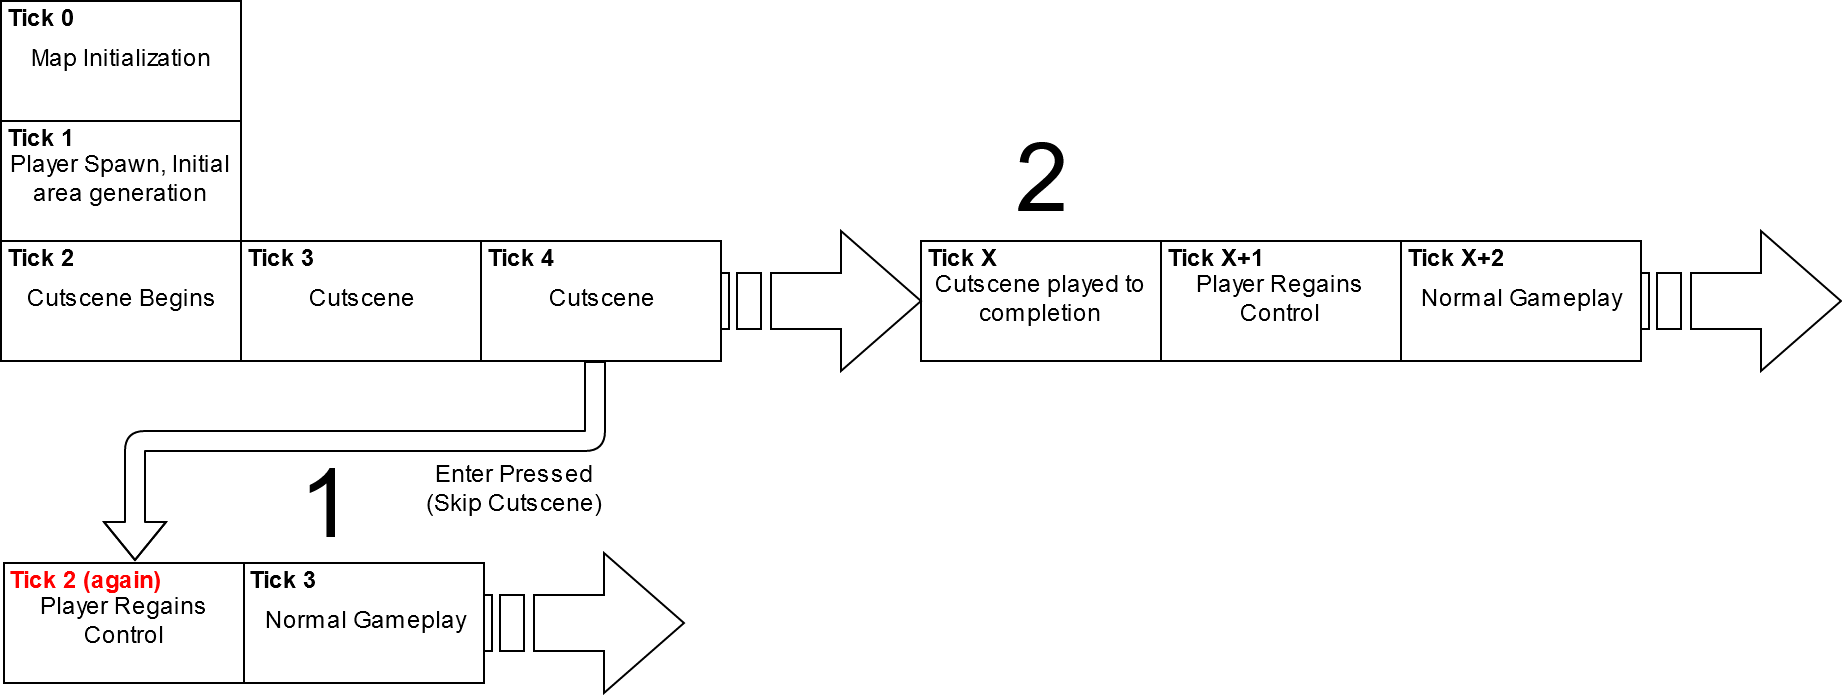

The diagram above was exported from draw.io. Its source (the exported page's mxGraphModel, read from the mxfile embedded in the PNG):
<mxGraphModel dx="1227" dy="713" grid="1" gridSize="10" guides="1" tooltips="1" connect="1" arrows="1" fold="1" page="1" pageScale="1" pageWidth="850" pageHeight="1100" math="0" shadow="0">
  <root>
    <mxCell id="0" />
    <mxCell id="1" parent="0" />
    <mxCell id="5QSl8dLajCzyQCiPwlEA-2" value="Map Initialization" style="rounded=0;whiteSpace=wrap;html=1;" parent="1" vertex="1">
      <mxGeometry x="63" y="20" width="120" height="60" as="geometry" />
    </mxCell>
    <mxCell id="5QSl8dLajCzyQCiPwlEA-3" value="Player Spawn, Initial area generation" style="rounded=0;whiteSpace=wrap;html=1;" parent="1" vertex="1">
      <mxGeometry x="63" y="80" width="120" height="60" as="geometry" />
    </mxCell>
    <mxCell id="5QSl8dLajCzyQCiPwlEA-4" value="Tick 0" style="text;html=1;strokeColor=none;fillColor=none;align=center;verticalAlign=middle;whiteSpace=wrap;rounded=0;fontStyle=1" parent="1" vertex="1">
      <mxGeometry x="63" y="20" width="40" height="20" as="geometry" />
    </mxCell>
    <mxCell id="5QSl8dLajCzyQCiPwlEA-5" value="Tick 1" style="text;html=1;strokeColor=none;fillColor=none;align=center;verticalAlign=middle;whiteSpace=wrap;rounded=0;fontStyle=1" parent="1" vertex="1">
      <mxGeometry x="63" y="80" width="40" height="20" as="geometry" />
    </mxCell>
    <mxCell id="5QSl8dLajCzyQCiPwlEA-7" value="Cutscene Begins" style="rounded=0;whiteSpace=wrap;html=1;" parent="1" vertex="1">
      <mxGeometry x="63" y="140" width="120" height="60" as="geometry" />
    </mxCell>
    <mxCell id="5QSl8dLajCzyQCiPwlEA-8" value="&lt;div&gt;Tick 2&lt;/div&gt;" style="text;html=1;strokeColor=none;fillColor=none;align=center;verticalAlign=middle;whiteSpace=wrap;rounded=0;fontStyle=1" parent="1" vertex="1">
      <mxGeometry x="63" y="140" width="40" height="20" as="geometry" />
    </mxCell>
    <mxCell id="5QSl8dLajCzyQCiPwlEA-9" value="Cutscene" style="rounded=0;whiteSpace=wrap;html=1;" parent="1" vertex="1">
      <mxGeometry x="183" y="140" width="120" height="60" as="geometry" />
    </mxCell>
    <mxCell id="5QSl8dLajCzyQCiPwlEA-10" value="&lt;div&gt;Tick 3&lt;/div&gt;" style="text;html=1;strokeColor=none;fillColor=none;align=center;verticalAlign=middle;whiteSpace=wrap;rounded=0;fontStyle=1" parent="1" vertex="1">
      <mxGeometry x="183" y="140" width="40" height="20" as="geometry" />
    </mxCell>
    <mxCell id="5QSl8dLajCzyQCiPwlEA-11" value="&lt;div&gt;Cutscene&lt;/div&gt;" style="rounded=0;whiteSpace=wrap;html=1;" parent="1" vertex="1">
      <mxGeometry x="303" y="140" width="120" height="60" as="geometry" />
    </mxCell>
    <mxCell id="5QSl8dLajCzyQCiPwlEA-12" value="&lt;div&gt;Tick 4&lt;br&gt;&lt;/div&gt;" style="text;html=1;strokeColor=none;fillColor=none;align=center;verticalAlign=middle;whiteSpace=wrap;rounded=0;fontStyle=1" parent="1" vertex="1">
      <mxGeometry x="303" y="140" width="40" height="20" as="geometry" />
    </mxCell>
    <mxCell id="5QSl8dLajCzyQCiPwlEA-13" value="Cutscene played to completion" style="rounded=0;whiteSpace=wrap;html=1;" parent="1" vertex="1">
      <mxGeometry x="523" y="140" width="120" height="60" as="geometry" />
    </mxCell>
    <mxCell id="5QSl8dLajCzyQCiPwlEA-14" value="&lt;div&gt;Tick X&lt;br&gt;&lt;/div&gt;" style="text;html=1;strokeColor=none;fillColor=none;align=center;verticalAlign=middle;whiteSpace=wrap;rounded=0;fontStyle=1" parent="1" vertex="1">
      <mxGeometry x="523" y="140" width="40" height="20" as="geometry" />
    </mxCell>
    <mxCell id="5QSl8dLajCzyQCiPwlEA-20" value="" style="html=1;shadow=0;dashed=0;align=center;verticalAlign=middle;shape=mxgraph.arrows2.stripedArrow;dy=0.6;dx=40;notch=25;" parent="1" vertex="1">
      <mxGeometry x="423" y="135" width="100" height="70" as="geometry" />
    </mxCell>
    <mxCell id="5QSl8dLajCzyQCiPwlEA-22" value="" style="shape=flexArrow;endArrow=classic;html=1;" parent="1" edge="1">
      <mxGeometry width="50" height="50" relative="1" as="geometry">
        <mxPoint x="360" y="200" as="sourcePoint" />
        <mxPoint x="130" y="300" as="targetPoint" />
        <Array as="points">
          <mxPoint x="360" y="240" />
          <mxPoint x="130" y="240" />
        </Array>
      </mxGeometry>
    </mxCell>
    <mxCell id="5QSl8dLajCzyQCiPwlEA-23" value="Enter Pressed (Skip Cutscene)" style="text;html=1;strokeColor=none;fillColor=none;align=center;verticalAlign=middle;whiteSpace=wrap;rounded=0;" parent="1" vertex="1">
      <mxGeometry x="270" y="255" width="100" height="20" as="geometry" />
    </mxCell>
    <mxCell id="5QSl8dLajCzyQCiPwlEA-27" value="&lt;div&gt;Player Regains Control&lt;br&gt;&lt;/div&gt;" style="rounded=0;whiteSpace=wrap;html=1;" parent="1" vertex="1">
      <mxGeometry x="643" y="140" width="120" height="60" as="geometry" />
    </mxCell>
    <mxCell id="5QSl8dLajCzyQCiPwlEA-28" value="&lt;div&gt;Tick X+1&lt;br&gt;&lt;/div&gt;" style="text;html=1;strokeColor=none;fillColor=none;align=center;verticalAlign=middle;whiteSpace=wrap;rounded=0;fontStyle=1" parent="1" vertex="1">
      <mxGeometry x="640" y="140" width="60" height="20" as="geometry" />
    </mxCell>
    <mxCell id="5QSl8dLajCzyQCiPwlEA-29" value="Player Regains Control" style="rounded=0;whiteSpace=wrap;html=1;" parent="1" vertex="1">
      <mxGeometry x="64.5" y="301" width="120" height="60" as="geometry" />
    </mxCell>
    <mxCell id="5QSl8dLajCzyQCiPwlEA-30" value="&lt;div&gt;Tick 2 (again)&lt;br&gt;&lt;/div&gt;" style="text;html=1;strokeColor=none;fillColor=none;align=center;verticalAlign=middle;whiteSpace=wrap;rounded=0;fontStyle=1;fontColor=#FF0000;" parent="1" vertex="1">
      <mxGeometry x="64.5" y="301" width="80" height="20" as="geometry" />
    </mxCell>
    <mxCell id="5QSl8dLajCzyQCiPwlEA-31" value="Normal Gameplay" style="rounded=0;whiteSpace=wrap;html=1;" parent="1" vertex="1">
      <mxGeometry x="763" y="140" width="120" height="60" as="geometry" />
    </mxCell>
    <mxCell id="5QSl8dLajCzyQCiPwlEA-32" value="&lt;div&gt;Tick X+2&lt;/div&gt;" style="text;html=1;strokeColor=none;fillColor=none;align=center;verticalAlign=middle;whiteSpace=wrap;rounded=0;fontStyle=1" parent="1" vertex="1">
      <mxGeometry x="760" y="140" width="60" height="20" as="geometry" />
    </mxCell>
    <mxCell id="5QSl8dLajCzyQCiPwlEA-33" value="Normal Gameplay" style="rounded=0;whiteSpace=wrap;html=1;" parent="1" vertex="1">
      <mxGeometry x="184.5" y="301" width="120" height="60" as="geometry" />
    </mxCell>
    <mxCell id="5QSl8dLajCzyQCiPwlEA-34" value="&lt;div&gt;Tick 3&lt;br&gt;&lt;/div&gt;" style="text;html=1;strokeColor=none;fillColor=none;align=center;verticalAlign=middle;whiteSpace=wrap;rounded=0;fontStyle=1" parent="1" vertex="1">
      <mxGeometry x="182" y="301" width="43" height="20" as="geometry" />
    </mxCell>
    <mxCell id="5QSl8dLajCzyQCiPwlEA-36" value="" style="html=1;shadow=0;dashed=0;align=center;verticalAlign=middle;shape=mxgraph.arrows2.stripedArrow;dy=0.6;dx=40;notch=25;" parent="1" vertex="1">
      <mxGeometry x="883" y="135" width="100" height="70" as="geometry" />
    </mxCell>
    <mxCell id="5QSl8dLajCzyQCiPwlEA-38" value="1" style="text;html=1;strokeColor=none;fillColor=none;align=center;verticalAlign=middle;whiteSpace=wrap;rounded=0;fontColor=#000000;fontSize=48;" parent="1" vertex="1">
      <mxGeometry x="205" y="263" width="40" height="20" as="geometry" />
    </mxCell>
    <mxCell id="5QSl8dLajCzyQCiPwlEA-40" value="2" style="text;html=1;strokeColor=none;fillColor=none;align=center;verticalAlign=middle;whiteSpace=wrap;rounded=0;fontColor=#000000;fontSize=48;" parent="1" vertex="1">
      <mxGeometry x="563" y="100" width="40" height="20" as="geometry" />
    </mxCell>
    <mxCell id="2SJIkYPeMKaV2tsHYfm_-1" value="" style="html=1;shadow=0;dashed=0;align=center;verticalAlign=middle;shape=mxgraph.arrows2.stripedArrow;dy=0.6;dx=40;notch=25;" vertex="1" parent="1">
      <mxGeometry x="304.5" y="296" width="100" height="70" as="geometry" />
    </mxCell>
  </root>
</mxGraphModel>